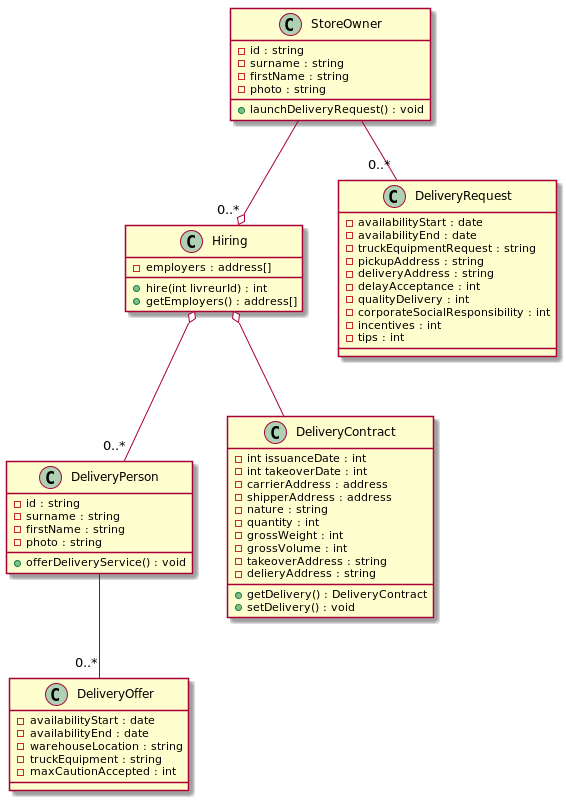

The diagram above was rendered by PlantUML. Its source (embedded in the PNG):
@startuml
class Hiring {
    - employers : address[]

    + hire(int livreurId) : int
    + getEmployers() : address[]
}


class "DeliveryPerson" as Livreur {
    - id : string
    - surname : string
    - firstName : string
    - photo : string

    + offerDeliveryService() : void
}


class "StoreOwner" as Employer {
    - id : string
    - surname : string
    - firstName : string
    - photo : string

    + launchDeliveryRequest() : void
}


class DeliveryContract {
    - int issuanceDate : int
    - int takeoverDate : int
    - carrierAddress : address
    - shipperAddress : address
    - nature : string
    - quantity : int
    - grossWeight : int
    - grossVolume : int
    - takeoverAddress : string
    - delieryAddress : string

    + getDelivery() : DeliveryContract
    + setDelivery() : void
}


class DeliveryRequest {
    - availabilityStart : date
    - availabilityEnd : date
    - truckEquipmentRequest : string
    - pickupAddress : string
    - deliveryAddress : string
    - delayAcceptance : int
    - qualityDelivery : int
    - corporateSocialResponsibility : int
    - incentives : int
    - tips : int
}


class DeliveryOffer {
    - availabilityStart : date
    - availabilityEnd : date
    - warehouseLocation : string
    - truckEquipment : string
    - maxCautionAccepted : int
}


Hiring o-- DeliveryContract
Employer --o "0..*" Hiring
Hiring o-- "0..*" Livreur

Employer --"0..*" DeliveryRequest
Livreur --"0..*" DeliveryOffer
@enduml